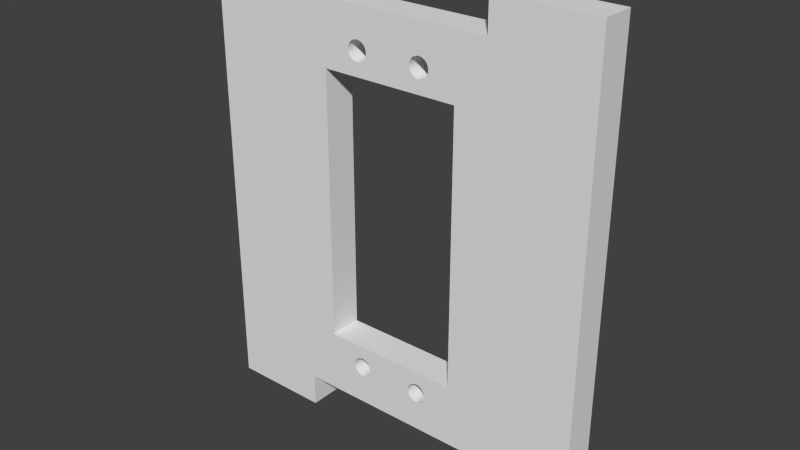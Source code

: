 # Source: soporte_motor_ind.blend  (saved by Blender 2.69.0; exported with 4.5.12 LTS)
import bpy
from mathutils import Matrix  # noqa: F401  (used for matrix-valued properties, if any)

bpy.ops.wm.read_factory_settings(use_empty=True)
scene = bpy.context.scene
scene.name = 'Scene'

# ---- collections
col_collection_1 = bpy.data.collections.new('Collection 1'); scene.collection.children.link(col_collection_1)

# ---- world
world_world = bpy.data.worlds.new('World'); scene.world = world_world
world_world.color = (0.05088, 0.05088, 0.05088)
world_world.use_sun_shadow = False
world_world.sun_shadow_jitter_overblur = 0.0
world_world.cycles.sampling_method = 'MANUAL'
world_world.cycles.sample_map_resolution = 256

# ---- meshes
me_soporte_1servomotor = bpy.data.meshes.new('Soporte 1servomotor')
me_soporte_1servomotor.from_pydata([(-30.35, -2.492, 35.86), (-30.35, -2.492, -34.14), (-15.35, -2.492, -34.14), (-15.35, -2.492, -29.14), (-30.35, 2.508, -34.14), (-15.35, 2.508, -34.14), (-6.833, -2.492, -23.37), (-8.316, -2.492, -19.64), (-10.85, -2.492, -19.64), (-10.85, -2.492, -13.25), (-30.35, 2.508, 35.86), (-15.35, 2.508, -29.14), (-6.778, -2.492, -23.6), (-6.852, -2.492, -23.14), (-8.246, -2.492, -19.64), (-10.85, -2.492, -13.09), (-15.35, -2.492, 35.86), (14.65, -2.492, -29.14), (-6.688, -2.492, -23.82), (-6.833, 2.508, -23.37), (-6.852, 2.508, -23.14), (-6.833, -2.492, -22.9), (-8.14, -2.492, -19.64), (-10.85, -2.492, -12.86), (-15.35, 2.508, 35.86), (-15.35, -2.492, 30.86), (-15.35, 2.508, 30.86), (14.65, 2.508, -29.14), (-4.671, -2.492, -24.47), (-6.565, -2.492, -24.02), (-6.778, 2.508, -23.6), (-6.778, -2.492, -22.67), (-8.001, -2.492, -19.64), (-10.85, -2.492, -12.56), (-10.85, -2.492, 13.11), (-10.85, -2.492, 21.36), (-8.775, -2.492, 21.36), (-6.852, 2.508, 24.86), (-7.402, 2.508, 21.36), (-10.85, 2.508, 21.36), (-10.85, 2.508, -0.5468), (-5.586, 2.508, -24.62), (14.65, 2.508, -34.14), (-4.47, -2.492, -24.35), (-4.888, -2.492, -24.56), (-6.412, -2.492, -24.2), (-6.688, 2.508, -23.82), (-6.833, 2.508, -22.9), (-7.832, -2.492, -19.64), (-6.688, -2.492, -22.45), (-10.85, -2.492, -12.19), (14.65, -2.492, 30.86), (-4.813, -2.492, 21.36), (-6.233, -2.492, 23.65), (-10.85, -2.492, 7.698), (-6.833, 2.508, 25.1), (-6.833, 2.508, 24.63), (-7.35, 2.508, 21.36), (-10.85, 2.508, -0.7328), (-5.815, 2.508, -24.56), (-5.352, 2.508, -24.64), (29.65, 2.508, 35.86), (14.65, -2.492, -34.14), (-4.291, -2.492, -24.2), (-4.671, 2.508, -24.47), (-4.888, 2.508, -24.56), (-5.117, -2.492, -24.62), (-6.233, -2.492, -24.35), (-6.565, 2.508, -24.02), (-6.778, 2.508, -22.67), (-7.637, -2.492, -19.64), (-6.565, -2.492, -22.25), (-10.85, -2.492, -11.78), (-5.586, -2.492, 26.35), (14.65, 2.508, 30.86), (-4.694, -2.492, 21.36), (-6.033, -2.492, 23.53), (-6.412, -2.492, 23.8), (-10.85, -2.492, 4.461), (-6.778, 2.508, 25.33), (-6.833, -2.492, 25.1), (-6.833, -2.492, 24.63), (-6.778, 2.508, 24.4), (-7.264, 2.508, 21.36), (-10.85, 2.508, -1.035), (-6.033, 2.508, -24.47), (-5.586, -2.492, -24.62), (-5.352, -2.492, -24.64), (-5.117, 2.508, -24.62), (6.075, 2.508, -23.6), (7.646, 2.508, -19.64), (10.15, 2.508, -19.64), (10.15, 2.508, -13.32), (29.65, 2.508, -34.14), (29.65, -2.492, -34.14), (-4.138, -2.492, -24.02), (-4.47, 2.508, -24.35), (-6.033, -2.492, -24.47), (-6.412, 2.508, -24.2), (-6.688, 2.508, -22.45), (-7.42, -2.492, -19.64), (-6.412, -2.492, -22.07), (-10.85, -2.492, -11.33), (-5.352, -2.492, 26.36), (-5.815, -2.492, 26.29), (14.65, -2.492, 35.86), (-4.671, 2.508, 26.2), (-4.538, -2.492, 21.36), (-5.815, -2.492, 23.44), (-6.233, 2.508, 23.65), (-6.412, 2.508, 23.8), (-6.565, -2.492, 23.98), (-10.85, -2.492, 4.351), (-6.688, 2.508, 25.55), (-6.778, -2.492, 25.33), (-6.852, -2.492, 24.86), (-6.778, -2.492, 24.4), (-6.688, 2.508, 24.18), (-7.146, 2.508, 21.36), (-10.85, 2.508, -1.44), (-6.233, 2.508, -24.35), (-5.815, -2.492, -24.56), (5.985, 2.508, -23.82), (6.13, 2.508, -23.37), (7.613, 2.508, -19.64), (10.15, 2.508, -13.25), (29.65, -2.492, 35.86), (10.15, -2.492, -11.39), (10.15, -2.492, -19.64), (8.072, -2.492, -19.64), (-4.015, -2.492, -23.82), (-4.291, 2.508, -24.2), (-6.565, 2.508, -22.25), (-6.233, -2.492, -21.92), (-7.188, -2.492, -19.64), (-10.85, -2.492, -10.86), (-5.586, 2.508, 26.35), (-5.117, -2.492, 26.35), (-5.815, 2.508, 26.29), (-6.033, -2.492, 26.2), (14.65, 2.508, 35.86), (-4.888, 2.508, 26.29), (-4.47, 2.508, 26.08), (-4.35, -2.492, 21.36), (-5.586, -2.492, 23.38), (-6.033, 2.508, 23.53), (-6.565, 2.508, 23.98), (-6.688, -2.492, 24.18), (-10.85, -2.492, 4.208), (-6.565, 2.508, 25.75), (-6.688, -2.492, 25.55), (-6.998, 2.508, 21.36), (-10.85, 2.508, -1.93), (5.862, 2.508, -24.02), (6.075, -2.492, -23.6), (6.13, -2.492, -23.37), (6.148, 2.508, -23.14), (7.543, 2.508, -19.64), (10.15, 2.508, -13.09), (10.15, -2.492, -5.968), (4.11, -2.492, -19.64), (5.53, -2.492, -21.92), (-3.925, -2.492, -23.6), (-4.138, 2.508, -24.02), (-6.412, 2.508, -22.07), (-6.033, -2.492, -21.8), (-6.945, -2.492, -19.64), (-10.85, -2.492, -10.37), (-5.352, 2.508, 26.36), (-4.888, -2.492, 26.29), (-6.033, 2.508, 26.2), (-6.233, -2.492, 26.08), (6.075, -2.492, 25.33), (7.646, -2.492, 21.36), (10.15, -2.492, 21.36), (10.15, -2.492, 15.05), (-5.117, 2.508, 26.35), (-4.671, -2.492, 26.2), (-4.47, -2.492, 26.08), (-4.291, 2.508, 25.93), (-4.134, -2.492, 21.36), (-5.352, -2.492, 23.36), (-5.815, 2.508, 23.44), (-6.628, 2.508, 21.36), (-6.824, 2.508, 21.36), (-6.415, 2.508, 21.36), (-10.85, -2.492, 4.032), (-6.412, 2.508, 25.93), (-6.565, -2.492, 25.75), (-10.85, 2.508, -2.486), (5.709, 2.508, -24.2), (5.985, -2.492, -23.82), (6.148, -2.492, -23.14), (6.13, 2.508, -22.9), (7.437, 2.508, -19.64), (10.15, 2.508, -12.86), (10.15, -2.492, -2.731), (5.709, -2.492, -22.07), (3.991, -2.492, -19.64), (5.329, -2.492, -21.8), (-3.87, -2.492, -23.37), (-4.015, 2.508, -23.82), (-8.775, 2.508, -19.64), (-4.934, 2.508, -19.64), (-4.894, 2.508, -19.64), (-6.233, 2.508, -21.92), (-5.815, -2.492, -21.71), (-6.699, -2.492, -19.64), (-10.85, -2.492, -9.891), (-6.233, 2.508, 26.08), (-6.412, -2.492, 25.93), (5.985, -2.492, 25.55), (6.13, -2.492, 25.1), (7.613, -2.492, 21.36), (10.15, -2.492, 14.98), (10.15, 2.508, 7.698), (10.15, 2.508, 21.36), (9.898, 2.508, 21.36), (-4.291, -2.492, 25.93), (-4.138, 2.508, 25.75), (-5.117, -2.492, 23.38), (-3.897, -2.492, 21.36), (-5.586, 2.508, 23.38), (-6.191, 2.508, 21.36), (-10.85, -2.492, 3.829), (-10.85, 2.508, -3.084), (5.53, 2.508, -24.35), (5.862, -2.492, -24.02), (6.075, 2.508, -22.67), (7.298, 2.508, -19.64), (10.15, 2.508, -12.56), (10.15, -2.492, -2.621), (5.862, -2.492, -22.25), (5.53, 2.508, -21.92), (5.329, 2.508, -21.8), (3.835, -2.492, -19.64), (5.112, -2.492, -21.71), (-3.852, -2.492, -23.14), (-3.925, 2.508, -23.6), (-10.6, 2.508, -19.64), (-4.813, 2.508, -19.64), (-6.033, 2.508, -21.8), (-5.586, -2.492, -21.65), (-6.455, -2.492, -19.64), (-10.85, -2.492, -9.425), (5.862, -2.492, 25.75), (5.985, 2.508, 25.55), (6.075, 2.508, 25.33), (6.148, -2.492, 24.86), (7.543, -2.492, 21.36), (10.15, -2.492, 14.82), (4.626, 2.508, 21.36), (5.53, 2.508, 23.65), (10.15, 2.508, 4.57), (-4.138, -2.492, 25.75), (-4.015, 2.508, 25.55), (-4.888, -2.492, 23.44), (-3.644, -2.492, 21.36), (-5.352, 2.508, 23.36), (-5.962, 2.508, 21.36), (-10.85, -2.492, 3.603), (-10.85, 2.508, -3.705), (5.329, 2.508, -24.47), (5.709, -2.492, -24.2), (6.13, -2.492, -22.9), (7.129, 2.508, -19.64), (5.985, 2.508, -22.45), (10.15, 2.508, -12.19), (10.15, -2.492, -2.478), (5.709, 2.508, -22.07), (5.985, -2.492, -22.45), (5.112, 2.508, -21.71), (3.647, -2.492, -19.64), (4.883, -2.492, -21.65), (-3.87, -2.492, -22.9), (-3.87, 2.508, -23.37), (-1.687, 2.508, -19.64), (-1.657, 2.508, -19.64), (3.967, 2.508, -24.47), (-10.85, 2.508, -19.64), (-10.85, 2.508, -17.76), (-4.694, 2.508, -19.64), (-5.815, 2.508, -21.71), (-5.352, -2.492, -21.64), (-6.221, -2.492, -19.64), (-10.85, -2.492, -8.985), (5.709, -2.492, 25.93), (5.862, 2.508, 25.75), (6.13, 2.508, 25.1), (6.13, -2.492, 24.63), (7.437, -2.492, 21.36), (10.15, -2.492, 14.59), (4.48, 2.508, 21.36), (5.329, 2.508, 23.53), (5.709, 2.508, 23.8), (10.15, 2.508, 4.534), (-4.015, -2.492, 25.55), (-3.925, 2.508, 25.33), (-4.671, -2.492, 23.53), (-3.383, -2.492, 21.36), (-5.117, 2.508, 23.38), (-5.732, 2.508, 21.36), (-10.85, -2.492, 3.358), (-10.85, 2.508, -4.327), (5.53, -2.492, -24.35), (5.112, 2.508, -24.56), (6.075, -2.492, -22.67), (6.934, 2.508, -19.64), (5.862, 2.508, -22.25), (10.15, 2.508, -11.78), (10.15, -2.492, -2.302), (6.484, 2.508, -19.64), (6.242, 2.508, -19.64), (6.717, 2.508, -19.64), (5.996, 2.508, -19.64), (4.883, 2.508, -21.65), (3.431, -2.492, -19.64), (4.648, -2.492, -21.64), (-3.925, -2.492, -22.67), (-3.87, 2.508, -22.9), (-3.852, 2.508, -23.14), (-1.757, 2.508, -19.64), (3.588, 2.508, -22.07), (4.685, 2.508, -19.64), (3.767, 2.508, -24.35), (4.185, 2.508, -24.56), (-10.85, 2.508, -17.68), (-4.538, 2.508, -19.64), (-5.586, 2.508, -21.65), (-6.002, -2.492, -19.64), (-5.117, -2.492, -21.65), (-10.85, -2.492, -8.582), (5.53, -2.492, 26.08), (5.709, 2.508, 25.93), (6.148, 2.508, 24.86), (6.13, 2.508, 24.63), (6.075, -2.492, 24.4), (7.298, -2.492, 21.36), (10.15, -2.492, 14.29), (4.305, 2.508, 21.36), (5.112, 2.508, 23.44), (5.53, -2.492, 23.65), (5.709, -2.492, 23.8), (5.862, 2.508, 23.98), (10.15, 2.508, 4.461), (-3.925, -2.492, 25.33), (-3.87, 2.508, 25.1), (-4.47, -2.492, 23.65), (-3.12, -2.492, 21.36), (-4.888, 2.508, 23.44), (-5.51, 2.508, 21.36), (-10.85, -2.492, 3.101), (-10.85, 2.508, -4.934), (5.329, -2.492, -24.47), (4.883, 2.508, -24.62), (10.15, 2.508, -11.33), (10.15, -2.492, -2.099), (5.752, 2.508, -19.64), (4.648, 2.508, -21.64), (4.414, -2.492, -21.65), (3.194, -2.492, -19.64), (-4.015, -2.492, -22.45), (-3.925, 2.508, -22.67), (-1.864, 2.508, -19.64), (3.435, 2.508, -22.25), (4.791, 2.508, -19.64), (3.767, 2.508, -21.92), (3.588, 2.508, -24.2), (3.967, -2.492, -24.47), (4.185, -2.492, -24.56), (4.414, 2.508, -24.62), (-10.85, 2.508, -17.57), (-4.35, 2.508, -19.64), (-5.352, 2.508, -21.64), (-5.805, -2.492, -19.64), (-4.888, -2.492, -21.71), (-10.85, -2.492, -8.225), (5.329, -2.492, 26.2), (5.53, 2.508, 26.08), (6.075, 2.508, 24.4), (7.129, -2.492, 21.36), (5.985, -2.492, 24.18), (10.15, -2.492, 13.92), (4.105, 2.508, 21.36), (4.883, 2.508, 23.38), (5.329, -2.492, 23.53), (5.862, -2.492, 23.98), (5.985, 2.508, 24.18), (10.15, 2.508, 4.351), (-3.87, -2.492, 25.1), (-3.852, 2.508, 24.86), (-2.862, -2.492, 21.36), (-4.291, -2.492, 23.8), (-4.671, 2.508, 23.53), (-5.301, 2.508, 21.36), (-10.85, -2.492, 2.838), (-10.85, 2.508, -5.51), (5.112, -2.492, -24.56), (4.648, 2.508, -24.64), (10.15, 2.508, -10.86), (10.15, -2.492, -1.873), (5.518, 2.508, -19.64), (4.414, 2.508, -21.65), (4.185, -2.492, -21.71), (2.941, -2.492, -19.64), (-4.138, -2.492, -22.25), (-4.015, 2.508, -22.45), (-2.183, 2.508, -19.64), (-2.008, 2.508, -19.64), (3.312, 2.508, -22.45), (3.588, -2.492, -22.07), (3.767, -2.492, -21.92), (4.931, 2.508, -19.64), (3.967, 2.508, -21.8), (3.435, 2.508, -24.02), (3.767, -2.492, -24.35), (4.414, -2.492, -24.62), (-10.85, 2.508, -17.46), (-4.134, 2.508, -19.64), (-5.117, 2.508, -21.65), (-1.445, -2.492, -19.64), (3.167, -2.492, -23.37), (1.054, -2.492, -19.64), (-10.85, -2.492, -1.27), (-10.85, -2.492, 1.404), (5.112, -2.492, 26.29), (5.329, 2.508, 26.2), (6.934, -2.492, 21.36), (10.15, -2.492, 13.51), (3.887, 2.508, 21.36), (4.648, 2.508, 23.36), (5.112, -2.492, 23.44), (6.484, -2.492, 21.36), (6.242, -2.492, 21.36), (6.717, -2.492, 21.36), (10.15, 2.508, 4.208), (3.967, -2.492, 26.2), (-1.757, -2.492, 21.36), (-1.687, -2.492, 21.36), (-3.852, -2.492, 24.86), (-3.87, 2.508, 24.63), (-2.616, -2.492, 21.36), (-4.138, -2.492, 23.98), (-4.47, 2.508, 23.65), (-3.633, 2.508, 21.36), (3.148, 2.508, 24.86), (1.949, 2.508, 21.36), (-10.85, -2.492, 2.576), (-10.85, 2.508, -5.541), (-10.85, 2.508, -6.044), (4.883, -2.492, -24.62), (10.15, 2.508, -10.37), (10.15, -2.492, -1.628), (5.299, 2.508, -19.64), (4.185, 2.508, -21.71), (3.967, -2.492, -21.8), (2.68, -2.492, -19.64), (-4.291, -2.492, -22.07), (-4.138, 2.508, -22.25), (-2.388, 2.508, -19.64), (3.222, 2.508, -22.67), (3.435, -2.492, -22.25), (5.102, 2.508, -19.64), (3.312, 2.508, -23.82), (3.588, -2.492, -24.2), (4.648, -2.492, -24.64), (-10.85, 2.508, -17.32), (-3.897, 2.508, -19.64), (-4.888, 2.508, -21.71), (3.222, -2.492, -23.6), (3.148, -2.492, -23.14), (1.161, -2.492, -19.64), (-10.85, -2.492, 1.522), (4.883, -2.492, 26.35), (5.112, 2.508, 26.29), (10.15, -2.492, 13.06), (4.414, 2.508, 23.38), (3.654, 2.508, 21.36), (4.883, -2.492, 23.38), (5.996, -2.492, 21.36), (10.15, 2.508, 4.032), (4.185, -2.492, 26.29), (3.767, -2.492, 26.08), (-1.445, -2.492, 21.36), (4.616, -2.492, 21.36), (3.435, -2.492, 23.98), (-1.864, -2.492, 21.36), (-3.925, 2.508, 24.4), (-2.388, -2.492, 21.36), (-4.015, -2.492, 24.18), (-4.291, 2.508, 23.8), (4.185, 2.508, 26.29), (3.167, 2.508, 25.1), (3.167, 2.508, 24.63), (2.042, 2.508, 21.36), (-10.85, -2.492, 2.322), (-10.85, 2.508, -6.525), (10.15, 2.508, -9.891), (10.15, -2.492, -1.371), (2.417, -2.492, -19.64), (-4.47, -2.492, -21.92), (-4.291, 2.508, -22.07), (-2.616, 2.508, -19.64), (3.167, 2.508, -22.9), (3.312, -2.492, -22.45), (1.913, -2.492, -19.64), (2.159, -2.492, -19.64), (3.222, 2.508, -23.6), (3.435, -2.492, -24.02), (-10.85, 2.508, -17.18), (-3.644, 2.508, -19.64), (-4.671, -2.492, -21.8), (3.312, -2.492, -23.82), (3.167, 2.508, -23.37), (3.148, 2.508, -23.14), (3.167, -2.492, -22.9), (1.304, -2.492, -19.64), (-10.85, -2.492, 1.677), (4.648, -2.492, 26.36), (4.883, 2.508, 26.35), (10.15, -2.492, 12.59), (4.185, 2.508, 23.44), (3.414, 2.508, 21.36), (4.648, -2.492, 23.36), (5.752, -2.492, 21.36), (10.15, 2.508, 3.829), (4.414, -2.492, 26.35), (3.967, 2.508, 26.2), (3.767, 2.508, 26.08), (3.588, -2.492, 25.93), (4.685, -2.492, 21.36), (3.588, -2.492, 23.8), (3.312, -2.492, 24.18), (-3.87, -2.492, 24.63), (-2.008, -2.492, 21.36), (-4.015, 2.508, 24.18), (-2.183, -2.492, 21.36), (-3.925, -2.492, 24.4), (-4.138, 2.508, 23.98), (4.414, 2.508, 26.35), (3.222, 2.508, 25.33), (3.167, -2.492, 25.1), (3.167, -2.492, 24.63), (3.222, 2.508, 24.4), (2.168, 2.508, 21.36), (-10.85, -2.492, 2.083), (-10.85, 2.508, -16.0), (10.15, 2.508, -9.425), (10.15, -2.492, -1.108), (10.15, -2.492, -1.27), (-4.47, 2.508, -21.92), (-2.862, 2.508, -19.64), (3.222, -2.492, -22.67), (1.685, -2.492, -19.64), (-10.85, 2.508, -17.03), (-4.671, 2.508, -21.8), (-3.633, 2.508, -19.64), (-3.383, 2.508, -19.64), (1.48, -2.492, -19.64), (-10.85, -2.492, 1.866), (4.648, 2.508, 26.36), (10.15, -2.492, 12.1), (3.174, 2.508, 21.36), (3.967, 2.508, 23.53), (4.414, -2.492, 23.38), (5.518, -2.492, 21.36), (10.15, 2.508, 3.603), (3.588, 2.508, 25.93), (3.435, -2.492, 25.75), (4.791, -2.492, 21.36), (3.767, -2.492, 23.65), (3.435, 2.508, 23.98), (3.312, 2.508, 24.18), (3.222, -2.492, 24.4), (3.312, 2.508, 25.55), (3.222, -2.492, 25.33), (3.148, -2.492, 24.86), (2.325, 2.508, 21.36), (-10.85, 2.508, -16.07), (10.15, 2.508, -8.985), (10.15, -2.492, -0.8457), (-3.12, 2.508, -19.64), (-10.85, 2.508, -16.87), (10.15, -2.492, 11.62), (2.939, 2.508, 21.36), (3.767, 2.508, 23.65), (4.185, -2.492, 23.44), (5.299, -2.492, 21.36), (10.15, 2.508, 3.358), (3.435, 2.508, 25.75), (3.312, -2.492, 25.55), (4.931, -2.492, 21.36), (3.967, -2.492, 23.53), (3.588, 2.508, 23.8), (2.509, 2.508, 21.36), (-10.85, 2.508, -16.16), (10.15, 2.508, -8.582), (10.15, -2.492, -0.5918), (-10.85, 2.508, -16.71), (10.15, -2.492, 11.15), (2.715, 2.508, 21.36), (5.102, -2.492, 21.36), (10.15, 2.508, 3.101), (-10.85, 2.508, -16.28), (10.15, 2.508, -8.225), (10.15, -2.492, -0.353), (-10.85, 2.508, -16.56), (10.15, -2.492, 10.71), (10.15, 2.508, 2.838), (-10.85, 2.508, -16.41), (10.15, 2.508, -7.92), (10.15, -2.492, -0.136), (10.15, -2.492, 10.31), (10.15, 2.508, 2.576), (10.15, 2.508, -7.673), (10.15, -2.492, 0.0528), (10.15, -2.492, 9.955), (10.15, 2.508, 2.322), (10.15, 2.508, -7.488), (10.15, -2.492, 0.2083), (10.15, -2.492, 9.65), (10.15, 2.508, 2.083), (10.15, 2.508, -5.541), (10.15, 2.508, 1.294), (10.15, -2.492, 0.3259), (10.15, -2.492, 9.403), (10.15, 2.508, 1.866), (10.15, 2.508, 1.328), (10.15, -2.492, 0.4024), (10.15, -2.492, 9.218), (10.15, 2.508, 1.677), (10.15, 2.508, 1.404), (10.15, -2.492, 9.099), (10.15, 2.508, 1.522)], [], [(0, 1, 2), (0, 3, 8, 9), (6, 7, 8, 3), (3, 0, 2), (127, 128, 17, 94), (128, 129, 17), (34, 0, 54), (94, 17, 62), (127, 94, 159), (25, 0, 34, 35), (35, 36, 25), (126, 105, 94), (105, 51, 94), (159, 94, 196), (53, 25, 36, 52), (511, 500, 17), (12, 6, 3), (15, 0, 9), (13, 14, 7, 6), (23, 0, 15), (21, 22, 14, 13), (33, 0, 23), (31, 32, 22, 21), (50, 0, 33), (48, 32, 31, 49), (72, 0, 50), (70, 48, 49, 71), (102, 0, 72), (100, 70, 71, 101), (237, 200, 17), (135, 0, 102), (133, 134, 100, 101), (167, 0, 135), (165, 166, 134, 133), (208, 0, 167), (207, 166, 165, 206), (244, 0, 208), (243, 207, 206, 242), (285, 0, 244), (284, 243, 242, 283), (331, 0, 285), (329, 284, 283, 330), (376, 0, 331), (374, 329, 330, 375), (0, 376, 423, 424), (422, 420, 375, 421), (420, 374, 375), (500, 457, 17), (17, 375, 511), (457, 405, 17), (405, 361, 17), (361, 318, 17), (318, 274, 17), (169, 177, 51), (200, 162, 17), (162, 130, 17), (130, 95, 17), (95, 63, 17), (44, 66, 3), (73, 103, 51), (66, 87, 3), (17, 63, 43), (17, 28, 3), (17, 43, 28), (28, 44, 3), (87, 86, 3), (86, 121, 3), (121, 97, 3), (97, 67, 3), (67, 45, 3), (45, 29, 3), (29, 18, 3), (18, 12, 3), (197, 232, 17), (115, 25, 81), (80, 25, 115), (114, 25, 80), (150, 25, 114), (188, 25, 150), (210, 25, 188), (177, 178, 51), (171, 25, 210), (139, 25, 171), (104, 25, 139), (73, 25, 104), (103, 137, 51), (51, 25, 73), (137, 169, 51), (264, 192, 17), (178, 218, 51), (218, 254, 51), (254, 296, 51), (296, 345, 51), (196, 94, 231), (76, 53, 52, 75), (628, 94, 632), (485, 438, 483, 484), (485, 345, 438), (624, 94, 628), (389, 437, 438, 345), (619, 94, 624), (439, 486, 437, 389), (615, 94, 619), (533, 534, 486, 439), (611, 94, 615), (533, 537, 536, 534), (605, 94, 611), (537, 489, 488, 536), (597, 94, 605), (442, 441, 488, 489), (580, 94, 597), (392, 391, 441, 442), (548, 94, 580), (347, 348, 391, 392), (94, 548, 549, 498), (347, 298, 299, 348), (452, 94, 498), (298, 256, 257, 299), (400, 94, 452), (256, 220, 221, 257), (356, 94, 400), (220, 181, 180, 221), (310, 94, 356), (181, 144, 143, 180), (268, 94, 310), (144, 108, 107, 143), (231, 94, 268), (108, 76, 75, 107), (77, 25, 53), (111, 25, 77), (147, 25, 111), (116, 25, 147), (81, 25, 116), (469, 421, 375), (472, 0, 424), (470, 471, 422, 421), (369, 368, 375), (517, 0, 472), (515, 516, 471, 470), (559, 0, 517), (558, 516, 515, 552), (553, 558, 552, 504), (545, 0, 559), (461, 505, 553, 504), (495, 0, 545), (227, 263, 17), (410, 506, 505, 461), (447, 0, 495), (411, 499, 506, 410), (395, 0, 447), (456, 499, 411, 455), (351, 0, 395), (404, 456, 455, 403), (302, 0, 351), (360, 404, 403, 359), (260, 0, 302), (192, 155, 17), (316, 360, 359, 317), (224, 0, 260), (272, 316, 317, 273), (186, 0, 224), (235, 272, 273, 236), (148, 0, 186), (198, 235, 236, 199), (112, 0, 148), (160, 198, 199, 161), (78, 0, 112), (129, 160, 161, 17), (54, 0, 78), (232, 270, 17), (17, 161, 197), (270, 306, 17), (306, 264, 17), (191, 227, 17), (155, 154, 17), (154, 191, 17), (304, 353, 17), (263, 304, 17), (377, 332, 51), (481, 526, 51), (508, 512, 375), (17, 353, 397), (464, 508, 375), (17, 397, 450), (415, 464, 375), (17, 450, 465), (368, 415, 375), (17, 465, 416), (17, 369, 375), (17, 416, 369), (512, 469, 375), (576, 345, 542), (541, 345, 576), (332, 286, 51), (575, 345, 541), (590, 345, 575), (568, 345, 590), (529, 345, 568), (482, 345, 529), (436, 345, 482), (51, 345, 436), (526, 518, 51), (51, 436, 481), (518, 473, 51), (473, 425, 51), (425, 377, 51), (214, 94, 175), (212, 213, 173, 172), (632, 94, 629), (531, 485, 484, 530), (291, 94, 250), (289, 290, 249, 248), (51, 286, 245), (250, 94, 214), (248, 249, 213, 212), (51, 245, 211), (174, 175, 94, 51), (172, 173, 174, 51), (51, 211, 172), (338, 94, 291), (336, 337, 290, 289), (382, 94, 338), (336, 381, 380, 337), (428, 94, 382), (381, 386, 427, 380), (475, 94, 428), (386, 342, 434, 427), (520, 94, 475), (341, 432, 434, 342), (561, 94, 520), (385, 433, 432, 341), (583, 94, 561), (385, 431, 479, 433), (599, 94, 583), (431, 478, 524, 479), (607, 94, 599), (478, 523, 565, 524), (612, 94, 607), (523, 564, 587, 565), (616, 94, 612), (564, 586, 601, 587), (620, 94, 616), (586, 592, 591, 601), (625, 94, 620), (592, 570, 569, 591), (629, 94, 625), (570, 531, 530, 569), (532, 345, 485), (573, 345, 532), (542, 345, 573), (16, 0, 25), (274, 237, 17), (1, 4, 2), (2, 4, 5), (1, 0, 4), (4, 0, 10), (10, 0, 16), (24, 10, 16), (26, 24, 16), (25, 26, 16), (51, 74, 26), (25, 51, 26), (140, 74, 105), (105, 74, 51), (140, 105, 126), (61, 140, 126), (126, 94, 93), (61, 126, 93), (62, 42, 94), (94, 42, 93), (27, 42, 17), (17, 42, 62), (27, 17, 11), (11, 17, 3), (5, 11, 3), (2, 5, 3), (12, 30, 19), (6, 12, 19), (6, 19, 20), (13, 6, 20), (18, 46, 30), (12, 18, 30), (29, 68, 46), (18, 29, 46), (45, 98, 68), (29, 45, 68), (67, 120, 98), (45, 67, 98), (97, 85, 120), (67, 97, 120), (121, 59, 85), (97, 121, 85), (86, 41, 59), (121, 86, 59), (87, 60, 41), (86, 87, 41), (66, 88, 60), (87, 66, 60), (44, 65, 88), (66, 44, 88), (28, 64, 65), (44, 28, 65), (43, 96, 64), (28, 43, 64), (63, 131, 96), (43, 63, 96), (163, 131, 95), (95, 131, 63), (201, 163, 130), (130, 163, 95), (238, 201, 162), (162, 201, 130), (275, 238, 200), (200, 238, 162), (320, 275, 237), (237, 275, 200), (320, 237, 319), (319, 237, 274), (319, 274, 362), (362, 274, 318), (362, 318, 406), (406, 318, 361), (406, 361, 458), (458, 361, 405), (458, 405, 501), (501, 405, 457), (501, 457, 550), (550, 457, 500), (550, 500, 555), (555, 500, 511), (555, 511, 468), (468, 511, 375), (468, 375, 419), (419, 375, 330), (419, 330, 373), (373, 330, 283), (373, 283, 328), (328, 283, 242), (328, 242, 282), (282, 242, 206), (282, 206, 241), (241, 206, 165), (241, 165, 205), (205, 165, 133), (205, 133, 164), (164, 133, 101), (132, 164, 101), (71, 132, 101), (99, 132, 71), (49, 99, 71), (69, 99, 49), (31, 69, 49), (47, 69, 31), (21, 47, 31), (20, 47, 21), (13, 20, 21), (116, 82, 56), (81, 116, 56), (81, 56, 37), (115, 81, 37), (147, 117, 82), (116, 147, 82), (111, 146, 117), (147, 111, 117), (77, 110, 146), (111, 77, 146), (53, 109, 110), (77, 53, 110), (76, 145, 109), (53, 76, 109), (108, 182, 145), (76, 108, 145), (144, 222, 182), (108, 144, 182), (181, 258, 222), (144, 181, 222), (220, 300, 258), (181, 220, 258), (256, 349, 300), (220, 256, 300), (298, 393, 349), (256, 298, 349), (347, 443, 393), (298, 347, 393), (392, 490, 443), (347, 392, 443), (538, 490, 442), (442, 490, 392), (535, 538, 489), (489, 538, 442), (487, 535, 537), (537, 535, 489), (440, 487, 533), (533, 487, 537), (390, 440, 439), (439, 440, 533), (390, 439, 346), (346, 439, 389), (346, 389, 297), (297, 389, 345), (297, 345, 255), (255, 345, 296), (255, 296, 219), (219, 296, 254), (219, 254, 179), (179, 254, 218), (179, 218, 142), (142, 218, 178), (142, 178, 106), (106, 178, 177), (106, 177, 141), (141, 177, 169), (141, 169, 176), (176, 169, 137), (176, 137, 168), (168, 137, 103), (168, 103, 136), (136, 103, 73), (136, 73, 138), (138, 73, 104), (138, 104, 170), (170, 104, 139), (170, 139, 209), (209, 139, 171), (209, 171, 187), (187, 171, 210), (149, 187, 210), (188, 149, 210), (113, 149, 188), (150, 113, 188), (79, 113, 150), (114, 79, 150), (55, 79, 114), (80, 55, 114), (37, 55, 80), (115, 37, 80), (469, 507, 513), (421, 469, 513), (421, 513, 514), (470, 421, 514), (512, 463, 507), (469, 512, 507), (508, 414, 463), (512, 508, 463), (464, 367, 414), (508, 464, 414), (415, 324, 367), (464, 415, 367), (368, 278, 324), (415, 368, 324), (369, 325, 278), (368, 369, 278), (416, 370, 325), (369, 416, 325), (465, 398, 370), (416, 465, 370), (450, 354, 398), (465, 450, 398), (397, 305, 354), (450, 397, 354), (353, 262, 305), (397, 353, 305), (304, 226, 262), (353, 304, 262), (263, 190, 226), (304, 263, 226), (153, 190, 227), (227, 190, 263), (122, 153, 191), (191, 153, 227), (89, 122, 154), (154, 122, 191), (123, 89, 155), (155, 89, 154), (156, 123, 192), (192, 123, 155), (156, 192, 193), (193, 192, 264), (193, 264, 228), (228, 264, 306), (228, 306, 266), (266, 306, 270), (266, 270, 308), (308, 270, 232), (308, 232, 269), (269, 232, 197), (269, 197, 233), (233, 197, 161), (233, 161, 234), (234, 161, 199), (234, 199, 271), (271, 199, 236), (271, 236, 315), (315, 236, 273), (315, 273, 358), (358, 273, 317), (358, 317, 402), (402, 317, 359), (402, 359, 454), (454, 359, 403), (454, 403, 413), (413, 403, 455), (413, 455, 366), (366, 455, 411), (366, 411, 322), (322, 411, 410), (364, 322, 410), (461, 364, 410), (409, 364, 461), (504, 409, 461), (460, 409, 504), (552, 460, 504), (503, 460, 552), (515, 503, 552), (514, 503, 515), (470, 514, 515), (573, 543, 493), (542, 573, 493), (542, 493, 445), (576, 542, 445), (532, 572, 543), (573, 532, 543), (485, 571, 572), (532, 485, 572), (531, 593, 571), (485, 531, 571), (570, 585, 593), (531, 570, 593), (592, 563, 585), (570, 592, 585), (586, 521, 563), (592, 586, 563), (564, 476, 521), (586, 564, 521), (523, 430, 476), (564, 523, 476), (478, 384, 430), (523, 478, 430), (431, 340, 384), (478, 431, 384), (385, 293, 340), (431, 385, 340), (341, 252, 293), (385, 341, 293), (342, 294, 252), (341, 342, 252), (343, 294, 386), (386, 294, 342), (387, 343, 381), (381, 343, 386), (379, 387, 336), (336, 387, 381), (335, 379, 289), (289, 379, 336), (334, 335, 248), (248, 335, 289), (334, 248, 288), (288, 248, 212), (288, 212, 247), (247, 212, 172), (247, 172, 246), (246, 172, 211), (246, 211, 287), (287, 211, 245), (287, 245, 333), (333, 245, 286), (333, 286, 378), (378, 286, 332), (378, 332, 426), (426, 332, 377), (426, 377, 474), (474, 377, 425), (474, 425, 519), (519, 425, 473), (519, 473, 560), (560, 473, 518), (560, 518, 539), (539, 518, 526), (539, 526, 491), (491, 526, 481), (491, 481, 527), (527, 481, 436), (527, 436, 528), (528, 436, 482), (528, 482, 567), (567, 482, 529), (589, 567, 529), (568, 589, 529), (574, 589, 568), (590, 574, 568), (540, 574, 590), (575, 540, 590), (492, 540, 575), (541, 492, 575), (445, 492, 541), (576, 445, 541), (4, 10, 5), (26, 10, 24), (5, 10, 11), (60, 27, 41), (74, 140, 61), (42, 61, 93), (27, 61, 42), (91, 92, 61, 27), (89, 90, 91, 27), (11, 280, 279), (279, 239, 11), (252, 74, 217, 251), (26, 11, 10), (443, 74, 393), (88, 27, 60), (65, 27, 88), (64, 27, 65), (96, 27, 64), (131, 27, 96), (163, 27, 131), (201, 27, 163), (627, 61, 623), (238, 276, 277, 201), (388, 61, 435), (281, 327, 282, 241), (631, 61, 627), (275, 321, 276, 238), (633, 61, 631), (320, 363, 321, 275), (630, 61, 633), (319, 408, 363, 320), (626, 61, 630), (407, 408, 319, 362), (621, 61, 626), (459, 407, 362, 406), (617, 61, 621), (458, 502, 459, 406), (613, 61, 617), (501, 551, 502, 458), (608, 61, 613), (550, 581, 551, 501), (602, 61, 608), (557, 581, 550, 555), (588, 61, 602), (510, 556, 555, 468), (556, 557, 555), (566, 61, 588), (467, 510, 468, 419), (525, 61, 566), (418, 467, 419, 373), (480, 61, 525), (372, 418, 373, 328), (435, 61, 480), (327, 372, 328, 282), (344, 61, 388), (240, 281, 241, 205), (295, 61, 344), (204, 240, 205, 164), (253, 61, 295), (203, 204, 164, 132), (176, 26, 141), (39, 40, 11, 26), (37, 38, 39, 26), (219, 74, 255), (58, 11, 40), (56, 57, 38, 37), (255, 74, 297), (84, 11, 58), (82, 83, 57, 56), (297, 74, 346), (119, 11, 84), (117, 118, 83, 82), (346, 74, 390), (152, 11, 119), (146, 151, 118, 117), (189, 11, 152), (146, 110, 184, 151), (390, 74, 440), (225, 11, 189), (110, 109, 183, 184), (440, 74, 487), (261, 11, 225), (109, 145, 185, 183), (487, 74, 535), (303, 11, 261), (182, 223, 185, 145), (535, 74, 538), (352, 11, 303), (222, 259, 223, 182), (538, 74, 490), (396, 11, 352), (222, 258, 301, 259), (490, 74, 443), (11, 396, 448, 449), (258, 300, 350, 301), (393, 74, 349), (496, 11, 449), (300, 349, 394, 350), (179, 74, 219), (142, 74, 179), (106, 74, 142), (26, 74, 106), (26, 106, 141), (168, 26, 176), (136, 26, 168), (370, 27, 325), (26, 136, 138), (26, 138, 170), (26, 170, 209), (26, 209, 187), (26, 187, 149), (26, 149, 113), (26, 113, 79), (26, 79, 55), (26, 55, 37), (343, 74, 294), (201, 514, 513), (201, 513, 507), (201, 507, 463), (201, 463, 414), (201, 414, 367), (201, 367, 324), (201, 324, 278), (201, 278, 27), (278, 325, 27), (398, 27, 370), (354, 27, 398), (305, 27, 354), (262, 27, 305), (226, 27, 262), (618, 61, 614), (323, 365, 366, 322), (125, 61, 92), (123, 124, 90, 89), (230, 61, 195), (228, 229, 194, 193), (226, 190, 27), (195, 61, 158), (193, 194, 157, 156), (190, 153, 27), (158, 61, 125), (156, 157, 124, 123), (153, 122, 27), (122, 89, 27), (267, 61, 230), (265, 229, 228, 266), (309, 61, 267), (307, 265, 266, 308), (355, 61, 309), (313, 307, 308, 269), (399, 61, 355), (233, 311, 313, 269), (451, 61, 399), (234, 312, 311, 233), (497, 61, 451), (314, 312, 234, 271), (547, 61, 497), (357, 314, 271, 315), (579, 61, 547), (401, 357, 315, 358), (596, 61, 579), (453, 401, 358, 402), (604, 61, 596), (462, 453, 402, 454), (610, 61, 604), (412, 462, 454, 413), (614, 61, 610), (365, 412, 413, 366), (61, 618, 622, 623), (277, 323, 322, 201), (201, 322, 364), (201, 364, 409), (201, 409, 460), (201, 460, 503), (201, 503, 514), (527, 349, 491), (546, 11, 496), (349, 446, 444, 394), (349, 445, 446), (426, 74, 378), (578, 11, 546), (493, 494, 446, 445), (378, 74, 333), (595, 11, 578), (543, 544, 494, 493), (333, 74, 287), (603, 11, 595), (543, 572, 577, 544), (609, 11, 603), (572, 571, 594, 577), (287, 74, 246), (606, 11, 609), (571, 593, 600, 594), (246, 74, 247), (598, 11, 606), (585, 584, 600, 593), (247, 74, 288), (582, 11, 598), (563, 562, 584, 585), (288, 74, 334), (554, 11, 582), (521, 522, 562, 563), (509, 11, 554), (521, 476, 477, 522), (334, 74, 335), (466, 11, 509), (476, 430, 429, 477), (335, 74, 379), (417, 11, 466), (430, 384, 383, 429), (379, 74, 387), (371, 11, 417), (384, 340, 339, 383), (387, 74, 343), (326, 11, 371), (340, 293, 292, 339), (294, 74, 252), (280, 11, 326), (293, 252, 251, 292), (474, 74, 426), (519, 74, 474), (560, 74, 519), (539, 74, 560), (491, 74, 539), (349, 74, 491), (528, 349, 527), (567, 349, 528), (589, 349, 567), (574, 349, 589), (349, 574, 540), (349, 540, 492), (349, 492, 445), (11, 239, 202), (217, 74, 216), (74, 61, 215, 216), (215, 61, 253), (202, 203, 132, 11), (11, 132, 99), (11, 99, 69), (11, 69, 47), (11, 47, 20), (11, 20, 19), (11, 19, 30), (11, 30, 46), (11, 46, 68), (11, 68, 98), (11, 98, 120), (11, 120, 85), (11, 85, 59), (11, 59, 41), (11, 41, 27), (48, 70, 281, 32), (100, 134, 281, 70), (281, 14, 22, 32), (166, 327, 281, 134), (240, 204, 14, 281), (207, 243, 372, 327), (166, 207, 327), (243, 284, 418, 372), (203, 202, 14, 204), (284, 329, 467, 418), (329, 556, 510, 467), (239, 279, 7, 14), (202, 239, 14), (374, 420, 556, 329), (279, 8, 7), (456, 312, 314, 357), (401, 453, 456, 357), (456, 313, 311, 312), (462, 412, 456, 453), (456, 265, 307, 313), (365, 323, 456, 412), (456, 194, 229, 265), (277, 276, 456, 323), (456, 124, 157, 194), (321, 363, 456, 276), (363, 408, 499, 456), (404, 360, 124, 456), (408, 407, 506, 499), (407, 459, 505, 506), (316, 272, 124, 360), (459, 502, 553, 505), (502, 551, 558, 553), (235, 198, 124, 272), (551, 581, 516, 558), (581, 557, 471, 516), (160, 90, 124, 198), (557, 556, 422, 471), (129, 128, 90, 160), (556, 420, 422), (128, 91, 90), (33, 23, 598, 50), (15, 582, 598, 23), (598, 606, 72, 50), (606, 609, 102, 72), (15, 509, 554, 582), (609, 603, 135, 102), (603, 595, 167, 135), (15, 417, 466, 509), (595, 578, 208, 167), (578, 546, 244, 208), (15, 326, 371, 417), (546, 496, 285, 244), (496, 449, 331, 285), (15, 9, 280, 326), (449, 448, 376, 331), (8, 279, 280, 9), (448, 423, 376), (84, 58, 351, 119), (58, 260, 302, 351), (395, 152, 119, 351), (447, 189, 152, 395), (58, 186, 224, 260), (495, 225, 189, 447), (545, 261, 225, 495), (58, 112, 148, 186), (559, 303, 261, 545), (517, 352, 303, 559), (58, 54, 78, 112), (472, 396, 352, 517), (424, 448, 396, 472), (40, 34, 54, 58), (424, 423, 448), (39, 35, 34, 40), (83, 118, 348, 57), (151, 391, 348, 118), (299, 257, 57, 348), (184, 441, 391, 151), (183, 488, 441, 184), (221, 180, 57, 257), (185, 536, 488, 183), (223, 534, 536, 185), (143, 107, 57, 180), (259, 486, 534, 223), (301, 437, 486, 259), (75, 52, 57, 107), (350, 438, 437, 301), (394, 483, 438, 350), (52, 36, 38, 57), (394, 444, 483), (35, 39, 38, 36), (577, 594, 433, 544), (600, 584, 433, 594), (433, 479, 494, 544), (584, 562, 432, 433), (524, 565, 494, 479), (562, 522, 434, 432), (522, 477, 427, 434), (587, 601, 494, 565), (477, 429, 380, 427), (429, 383, 337, 380), (591, 569, 494, 601), (383, 339, 290, 337), (339, 292, 249, 290), (530, 484, 494, 569), (292, 251, 213, 249), (251, 217, 173, 213), (216, 174, 173, 217), (484, 483, 446, 494), (483, 444, 446), (159, 451, 399, 355), (196, 231, 497, 451), (159, 196, 451), (231, 268, 547, 497), (309, 267, 159, 355), (268, 310, 579, 547), (310, 356, 596, 579), (230, 195, 159, 267), (356, 400, 604, 596), (400, 452, 610, 604), (158, 125, 159, 195), (452, 498, 614, 610), (498, 549, 618, 614), (125, 92, 127, 159), (549, 622, 618), (92, 91, 128, 127), (630, 633, 616, 626), (631, 627, 616, 633), (616, 617, 621, 626), (612, 613, 617, 616), (627, 625, 620, 616), (607, 608, 613, 612), (599, 602, 608, 607), (627, 632, 629, 625), (583, 588, 602, 599), (561, 566, 588, 583), (627, 624, 628, 632), (520, 525, 566, 561), (475, 480, 525, 520), (627, 615, 619, 624), (428, 435, 480, 475), (382, 388, 435, 428), (627, 605, 611, 615), (338, 344, 388, 382), (291, 295, 344, 338), (627, 580, 597, 605), (250, 253, 295, 291), (214, 215, 253, 250), (627, 623, 548, 580), (175, 216, 215, 214), (623, 622, 549, 548), (175, 174, 216)])
me_soporte_1servomotor.use_remesh_preserve_volume = False
me_soporte_1servomotor.use_remesh_preserve_attributes = False
me_soporte_1servomotor.use_mirror_vertex_groups = False
me_soporte_1servomotor.update()

# ---- objects
ob_soporte_1servomotor = bpy.data.objects.new('Soporte 1servomotor', me_soporte_1servomotor)

# ---- transforms, parenting, visibility, modifiers, constraints
ob_soporte_1servomotor.location = (0.0, 0.0, 0.0)
ob_soporte_1servomotor.lineart.crease_threshold = 0.0

# ---- collection membership
col_collection_1.objects.link(ob_soporte_1servomotor)

# ---- scene / render settings (as saved in the file)
scene.frame_start = 1; scene.frame_end = 250; scene.frame_set(1)
scene.render.engine = 'BLENDER_EEVEE_NEXT'
scene.render.image_settings.compression = 90
scene.render.resolution_percentage = 50
scene.render.dither_intensity = 0.0
scene.cycles.use_denoising = False
scene.cycles.samples = 10
scene.cycles.sampling_pattern = 'TABULATED_SOBOL'
scene.cycles.light_sampling_threshold = 0.0
scene.cycles.use_adaptive_sampling = False
scene.cycles.use_light_tree = False
scene.cycles.blur_glossy = 0.0
scene.cycles.volume_bounces = 1
scene.cycles.pixel_filter_type = 'GAUSSIAN'
scene.cycles.sample_clamp_indirect = 0.0
scene.view_settings.view_transform = 'Standard'
bpy.context.view_layer.update()

# ---- added for rendering (the .blend has no active camera and no usable light): camera, sun
cam_auto = bpy.data.cameras.new('AutoCamera')
cam_auto.lens = 50.0
cam_auto.sensor_width = 36.0
cam_auto.clip_end = 1499.24
ob_auto_camera = bpy.data.objects.new('AutoCamera', cam_auto)
scene.collection.objects.link(ob_auto_camera)
ob_auto_camera.location = (85.0753, -102.504, 69.2065)
ob_auto_camera.rotation_euler = (1.09748, -7.21219e-08, 0.694738)
scene.camera = ob_auto_camera
light_auto_sun = bpy.data.lights.new('AutoSun', 'SUN')
light_auto_sun.energy = 3.0
light_auto_sun.angle = 0.0523599
ob_auto_sun = bpy.data.objects.new('AutoSun', light_auto_sun)
scene.collection.objects.link(ob_auto_sun)
ob_auto_sun.rotation_euler = (0.872665, 0.174533, 0.523599)
bpy.context.view_layer.update()
